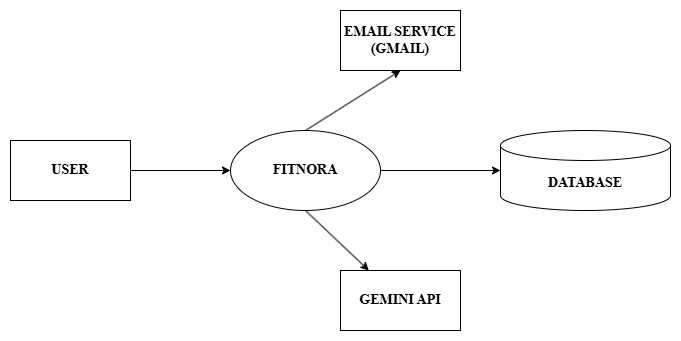

The diagram above was exported from draw.io. Its source (the exported page's mxGraphModel, read from the mxfile embedded in the PNG):
<mxGraphModel dx="1042" dy="722" grid="1" gridSize="10" guides="1" tooltips="1" connect="1" arrows="1" fold="1" page="1" pageScale="1" pageWidth="827" pageHeight="1169" math="0" shadow="0">
  <root>
    <mxCell id="0" />
    <mxCell id="1" parent="0" />
    <mxCell id="cfkmsv39Rt-L662VWHgK-11" edge="1" parent="1" source="cfkmsv39Rt-L662VWHgK-5" style="edgeStyle=orthogonalEdgeStyle;rounded=0;orthogonalLoop=1;jettySize=auto;html=1;">
      <mxGeometry relative="1" as="geometry">
        <mxPoint x="300" y="210" as="targetPoint" />
      </mxGeometry>
    </mxCell>
    <mxCell id="cfkmsv39Rt-L662VWHgK-5" parent="1" style="rounded=0;whiteSpace=wrap;html=1;" value="&lt;font style=&quot;font-size: 14px;&quot; face=&quot;Times New Roman&quot;&gt;&lt;b&gt;USER&lt;/b&gt;&lt;/font&gt;" vertex="1">
      <mxGeometry height="60" width="120" x="80" y="180" as="geometry" />
    </mxCell>
    <mxCell id="cfkmsv39Rt-L662VWHgK-15" edge="1" parent="1" source="cfkmsv39Rt-L662VWHgK-6" style="rounded=0;orthogonalLoop=1;jettySize=auto;html=1;exitX=0.5;exitY=1;exitDx=0;exitDy=0;" target="cfkmsv39Rt-L662VWHgK-7">
      <mxGeometry relative="1" as="geometry" />
    </mxCell>
    <mxCell id="cfkmsv39Rt-L662VWHgK-16" edge="1" parent="1" source="cfkmsv39Rt-L662VWHgK-6" style="rounded=0;orthogonalLoop=1;jettySize=auto;html=1;exitX=0.5;exitY=0;exitDx=0;exitDy=0;entryX=0.5;entryY=1;entryDx=0;entryDy=0;" target="cfkmsv39Rt-L662VWHgK-8">
      <mxGeometry relative="1" as="geometry" />
    </mxCell>
    <mxCell id="cfkmsv39Rt-L662VWHgK-6" parent="1" style="ellipse;whiteSpace=wrap;html=1;" value="&lt;font face=&quot;Times New Roman&quot;&gt;&lt;span style=&quot;font-size: 14px;&quot;&gt;&lt;b&gt;FITNORA&lt;/b&gt;&lt;/span&gt;&lt;/font&gt;" vertex="1">
      <mxGeometry height="80" width="150" x="300" y="170" as="geometry" />
    </mxCell>
    <mxCell id="cfkmsv39Rt-L662VWHgK-7" parent="1" style="rounded=0;whiteSpace=wrap;html=1;" value="&lt;font style=&quot;font-size: 14px;&quot; face=&quot;Times New Roman&quot;&gt;&lt;b&gt;GEMINI API&lt;/b&gt;&lt;/font&gt;" vertex="1">
      <mxGeometry height="60" width="120" x="410" y="310" as="geometry" />
    </mxCell>
    <mxCell id="cfkmsv39Rt-L662VWHgK-8" parent="1" style="rounded=0;whiteSpace=wrap;html=1;" value="&lt;font face=&quot;Times New Roman&quot;&gt;&lt;span style=&quot;font-size: 14px;&quot;&gt;&lt;b&gt;EMAIL SERVICE&lt;br&gt;(GMAIL)&lt;/b&gt;&lt;/span&gt;&lt;/font&gt;" vertex="1">
      <mxGeometry height="60" width="120" x="410" y="50" as="geometry" />
    </mxCell>
    <mxCell id="cfkmsv39Rt-L662VWHgK-13" parent="1" style="shape=cylinder3;whiteSpace=wrap;html=1;boundedLbl=1;backgroundOutline=1;size=15;" value="&lt;b&gt;&lt;font face=&quot;Times New Roman&quot; style=&quot;font-size: 14px;&quot;&gt;DATABASE&lt;/font&gt;&lt;/b&gt;" vertex="1">
      <mxGeometry height="80" width="170" x="570" y="170" as="geometry" />
    </mxCell>
    <mxCell id="cfkmsv39Rt-L662VWHgK-14" edge="1" parent="1" source="cfkmsv39Rt-L662VWHgK-6" style="edgeStyle=orthogonalEdgeStyle;rounded=0;orthogonalLoop=1;jettySize=auto;html=1;entryX=0;entryY=0.5;entryDx=0;entryDy=0;entryPerimeter=0;" target="cfkmsv39Rt-L662VWHgK-13">
      <mxGeometry relative="1" as="geometry" />
    </mxCell>
  </root>
</mxGraphModel>